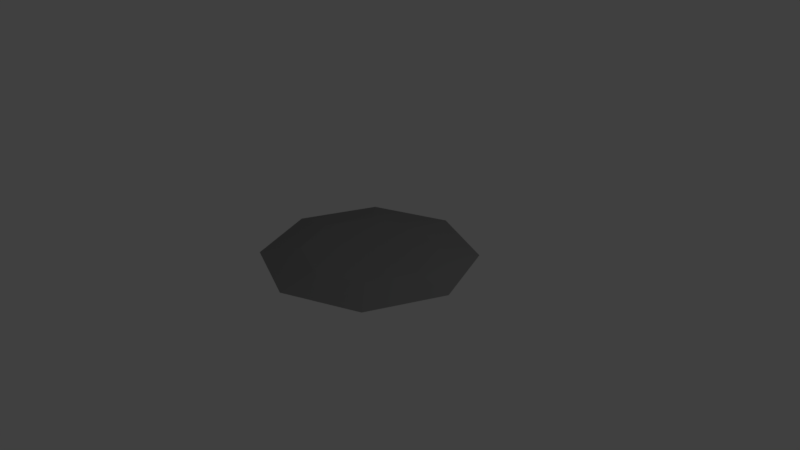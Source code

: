 # Source: Mine_Collision_Mesh.blend  (saved by Blender 2.79.0; exported with 4.5.12 LTS)
import bpy
from mathutils import Matrix  # noqa: F401  (used for matrix-valued properties, if any)

bpy.ops.wm.read_factory_settings(use_empty=True)
scene = bpy.context.scene
scene.name = 'Scene'

# ---- collections
col_collection_1 = bpy.data.collections.new('Collection 1'); scene.collection.children.link(col_collection_1)

# ---- materials (node trees are filled in below, after node groups)
mat_outside = bpy.data.materials.new('Outside')
mat_outside.alpha_threshold = 0.0
mat_outside.use_transparent_shadow = False
mat_outside.diffuse_color = (0.2165, 0.2165, 0.2165, 1.0)
mat_outside.roughness = 0.5
mat_middle = bpy.data.materials.new('Middle')
mat_middle.alpha_threshold = 0.0
mat_middle.use_transparent_shadow = False
mat_middle.diffuse_color = (0.305, 0.305, 0.305, 1.0)
mat_middle.roughness = 0.5
mat_inside = bpy.data.materials.new('Inside')
mat_inside.alpha_threshold = 0.0
mat_inside.use_transparent_shadow = False
mat_inside.diffuse_color = (0.02924, 0.02924, 0.02924, 1.0)
mat_inside.roughness = 0.5
mat_inside.specular_intensity = 0.0

# ---- material node trees

# ---- world
world_world = bpy.data.worlds.new('World'); scene.world = world_world
world_world.color = (0.05088, 0.05088, 0.05088)
world_world.use_sun_shadow = False
world_world.sun_shadow_jitter_overblur = 0.0
world_world.cycles.sampling_method = 'MANUAL'

# ---- cameras
cam_camera = bpy.data.cameras.new('Camera')
cam_camera.clip_end = 100.0
cam_camera.lens = 35.0
cam_camera.sensor_width = 32.0
cam_camera.sensor_height = 18.0
cam_camera.ortho_scale = 7.314
cam_camera.dof.focus_distance = 0.0
cam_camera.dof.aperture_fstop = 128.0

# ---- lights
light_lamp = bpy.data.lights.new('Lamp', 'POINT')
light_lamp.transmission_factor = 0.0
light_lamp.cutoff_distance = 30.0
light_lamp.energy = 100.0
light_lamp.shadow_buffer_clip_start = 1.001
light_lamp.shadow_soft_size = 0.1
light_lamp.shadow_maximum_resolution = 0.006
light_lamp.use_absolute_resolution = True

# ---- meshes
me_cube_001 = bpy.data.meshes.new('Cube.001')
me_cube_001.from_pydata([(3.252e-09, 0.0002434, -1.415), (0.0, 0.08992, -0.5528), (1.0, 0.0002434, -1.0), (0.3909, 0.08992, -0.3909), (1.415, 0.0002435, 6.316e-08), (0.5528, 0.08992, 3.257e-08), (1.0, 0.0002435, 1.0), (0.3909, 0.08992, 0.3909), (-1.204e-07, 0.0002435, 1.415), (-5.136e-08, 0.08992, 0.5528), (-1.0, 0.0002435, 1.0), (-0.3909, 0.08992, 0.3909), (-1.415, 0.0002435, -1.556e-08), (-0.5528, 0.08992, -1.586e-08), (-1.0, 0.0002434, -1.0), (-0.3909, 0.08992, -0.3909), (0.0, 0.0867, -0.8859), (0.6265, 0.0867, -0.6265), (0.8859, 0.0867, 3.808e-08), (0.6265, 0.0867, 0.6265), (-7.822e-08, 0.0867, 0.8859), (-0.6265, 0.0867, 0.6265), (-0.8859, 0.0867, -1.571e-08), (-0.6265, 0.0867, -0.6265)], [], [(0, 2, 4, 6, 8, 10, 12, 14), (15, 1, 16, 23), (13, 15, 23, 22), (11, 13, 22, 21), (9, 11, 21, 20), (7, 9, 20, 19), (5, 7, 19, 18), (3, 5, 18, 17), (1, 3, 17, 16), (8, 20, 21, 10), (6, 19, 20, 8), (4, 18, 19, 6), (2, 17, 18, 4), (0, 16, 17, 2), (14, 23, 16, 0), (12, 22, 23, 14), (10, 21, 22, 12), (3, 1, 15, 13, 11, 9, 7, 5)])
me_cube_001.materials.append(mat_outside)
me_cube_001.materials.append(mat_middle)
me_cube_001.materials.append(mat_inside)
me_cube_001.use_remesh_preserve_volume = False
me_cube_001.use_remesh_preserve_attributes = False
me_cube_001.use_mirror_vertex_groups = False
me_cube_001.update()

# ---- objects
ob_cube = bpy.data.objects.new('Cube', me_cube_001)
ob_lamp = bpy.data.objects.new('Lamp', light_lamp)
ob_camera = bpy.data.objects.new('Camera', cam_camera)

# ---- transforms, parenting, visibility, modifiers, constraints
ob_cube.location = (0.0, 0.0, 0.0)
ob_cube.rotation_euler = (1.571, -0.0, 0.0)
ob_cube.lineart.crease_threshold = 0.0
ob_lamp.location = (4.076, 1.005, 5.904)
ob_lamp.rotation_euler = (0.6503, 0.05522, 1.866)
ob_lamp.lock_rotations_4d = False
ob_lamp.empty_display_type = 'ARROWS'
ob_lamp.color = (0.0, 0.0, 0.0, 0.0)
ob_lamp.lineart.crease_threshold = 0.0
ob_camera.location = (7.481, -6.508, 5.344)
ob_camera.rotation_euler = (1.109, 0.0, 0.8149)
ob_camera.lock_rotations_4d = False
ob_camera.empty_display_type = 'ARROWS'
ob_camera.color = (0.0, 0.0, 0.0, 0.0)
ob_camera.display_type = 'WIRE'
ob_camera.lineart.crease_threshold = 0.0

# ---- collection membership
col_collection_1.objects.link(ob_cube)
col_collection_1.objects.link(ob_lamp)
col_collection_1.objects.link(ob_camera)

# ---- scene / render settings (as saved in the file)
scene.camera = ob_camera
scene.frame_start = 1; scene.frame_end = 250; scene.frame_set(1)
scene.render.engine = 'BLENDER_EEVEE_NEXT'
scene.render.resolution_percentage = 50
scene.render.dither_intensity = 0.0
scene.cycles.use_denoising = False
scene.cycles.samples = 128
scene.cycles.sampling_pattern = 'TABULATED_SOBOL'
scene.cycles.use_adaptive_sampling = False
scene.cycles.use_light_tree = False
scene.cycles.blur_glossy = 0.0
scene.cycles.sample_clamp_indirect = 0.0
scene.view_settings.view_transform = 'Standard'
bpy.context.view_layer.update()
